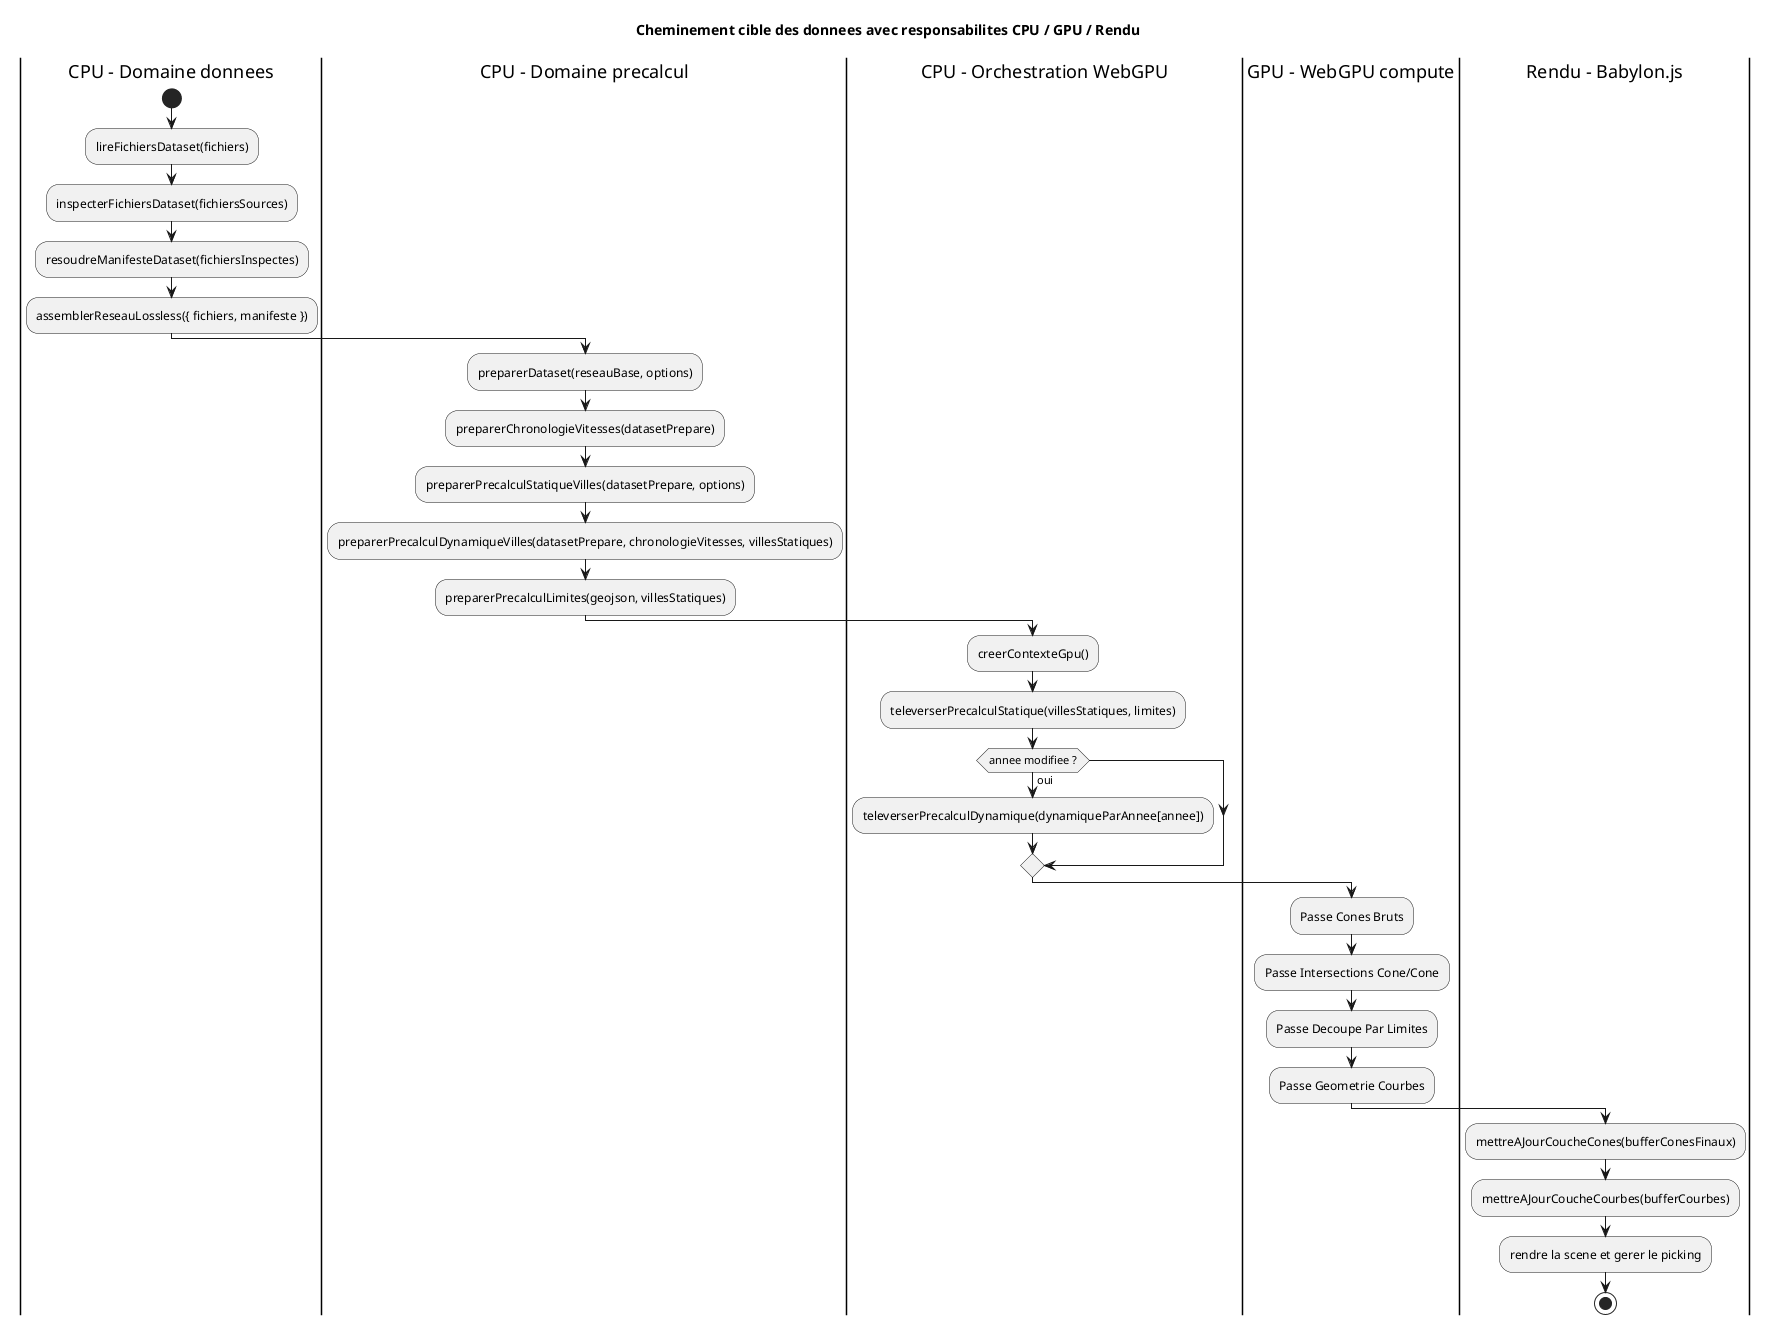

The diagram above was rendered by PlantUML. Its source (embedded in the PNG):
@startuml
title Cheminement cible des donnees avec responsabilites CPU / GPU / Rendu

|CPU - Domaine donnees|
start
:lireFichiersDataset(fichiers);
:inspecterFichiersDataset(fichiersSources);
:resoudreManifesteDataset(fichiersInspectes);
:assemblerReseauLossless({ fichiers, manifeste });

|CPU - Domaine precalcul|
:preparerDataset(reseauBase, options);
:preparerChronologieVitesses(datasetPrepare);
:preparerPrecalculStatiqueVilles(datasetPrepare, options);
:preparerPrecalculDynamiqueVilles(datasetPrepare, chronologieVitesses, villesStatiques);
:preparerPrecalculLimites(geojson, villesStatiques);

|CPU - Orchestration WebGPU|
:creerContexteGpu();
:televerserPrecalculStatique(villesStatiques, limites);
if (annee modifiee ?) then (oui)
  :televerserPrecalculDynamique(dynamiqueParAnnee[annee]);
endif

|GPU - WebGPU compute|
:Passe Cones Bruts;
:Passe Intersections Cone/Cone;
:Passe Decoupe Par Limites;
:Passe Geometrie Courbes;

|Rendu - Babylon.js|
:mettreAJourCoucheCones(bufferConesFinaux);
:mettreAJourCoucheCourbes(bufferCourbes);
:rendre la scene et gerer le picking;

stop
@enduml